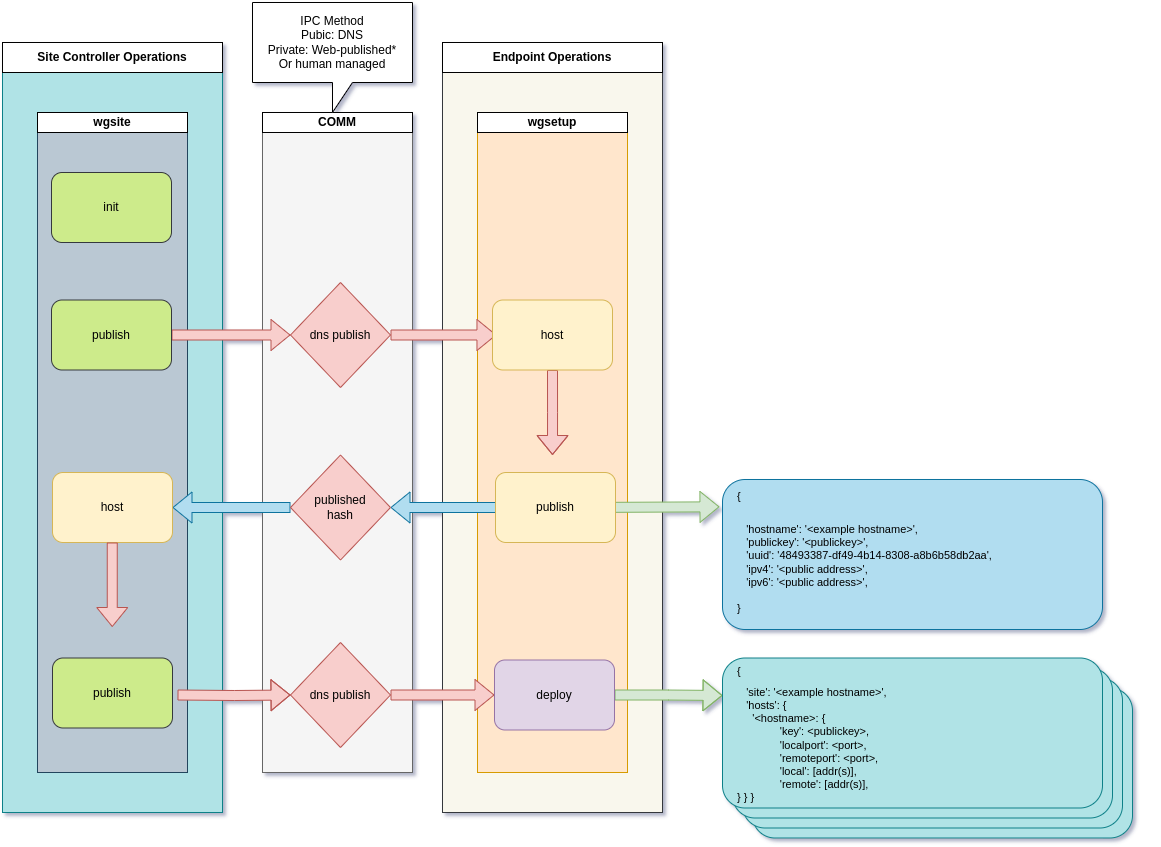

The diagram above was exported from draw.io. Its source (the exported page's mxGraphModel, read from the mxfile embedded in the PNG):
<mxGraphModel dx="1383" dy="1957" grid="1" gridSize="10" guides="1" tooltips="1" connect="1" arrows="1" fold="1" page="1" pageScale="1" pageWidth="850" pageHeight="1100" math="0" shadow="0">
  <root>
    <mxCell id="0" />
    <mxCell id="1" parent="0" />
    <mxCell id="4QAD0NUSNyWsQKTH4pcm-28" value="" style="rounded=0;whiteSpace=wrap;html=1;fillColor=#f9f7ed;strokeColor=#36393d;" parent="1" vertex="1">
      <mxGeometry x="680" y="10" width="220" height="740" as="geometry" />
    </mxCell>
    <mxCell id="4QAD0NUSNyWsQKTH4pcm-26" value="" style="rounded=0;whiteSpace=wrap;html=1;fillColor=#b0e3e6;strokeColor=#0e8088;" parent="1" vertex="1">
      <mxGeometry x="240" y="10" width="220" height="740" as="geometry" />
    </mxCell>
    <mxCell id="4QAD0NUSNyWsQKTH4pcm-20" value="" style="rounded=0;whiteSpace=wrap;html=1;fillColor=#ffe6cc;strokeColor=#d79b00;" parent="1" vertex="1">
      <mxGeometry x="715" y="70" width="150" height="640" as="geometry" />
    </mxCell>
    <mxCell id="4QAD0NUSNyWsQKTH4pcm-19" value="" style="rounded=1;whiteSpace=wrap;html=1;fillColor=#b0e3e6;strokeColor=#0e8088;" parent="1" vertex="1">
      <mxGeometry x="990" y="625.5" width="380" height="150" as="geometry" />
    </mxCell>
    <mxCell id="4QAD0NUSNyWsQKTH4pcm-18" value="" style="rounded=1;whiteSpace=wrap;html=1;fillColor=#b0e3e6;strokeColor=#0e8088;" parent="1" vertex="1">
      <mxGeometry x="980" y="615.5" width="380" height="150" as="geometry" />
    </mxCell>
    <mxCell id="4QAD0NUSNyWsQKTH4pcm-17" value="" style="rounded=1;whiteSpace=wrap;html=1;fillColor=#b0e3e6;strokeColor=#0e8088;" parent="1" vertex="1">
      <mxGeometry x="970" y="605.5" width="380" height="150" as="geometry" />
    </mxCell>
    <mxCell id="PWaePWjGrVQnAoW7dDxK-14" value="" style="rounded=0;whiteSpace=wrap;html=1;fillColor=#bac8d3;strokeColor=#23445d;" parent="1" vertex="1">
      <mxGeometry x="275" y="70" width="150" height="640" as="geometry" />
    </mxCell>
    <mxCell id="PWaePWjGrVQnAoW7dDxK-6" value="" style="rounded=0;whiteSpace=wrap;html=1;fillColor=#f5f5f5;strokeColor=#666666;fontColor=#333333;" parent="1" vertex="1">
      <mxGeometry x="500" y="70" width="150" height="640" as="geometry" />
    </mxCell>
    <mxCell id="PWaePWjGrVQnAoW7dDxK-7" style="edgeStyle=orthogonalEdgeStyle;rounded=0;orthogonalLoop=1;jettySize=auto;html=1;shape=flexArrow;fillColor=#f8cecc;strokeColor=#b85450;" parent="1" source="PWaePWjGrVQnAoW7dDxK-1" target="PWaePWjGrVQnAoW7dDxK-5" edge="1">
      <mxGeometry relative="1" as="geometry" />
    </mxCell>
    <mxCell id="PWaePWjGrVQnAoW7dDxK-1" value="publish" style="rounded=1;whiteSpace=wrap;html=1;fillColor=#cdeb8b;strokeColor=#36393d;" parent="1" vertex="1">
      <mxGeometry x="289" y="237.5" width="120" height="70" as="geometry" />
    </mxCell>
    <mxCell id="PWaePWjGrVQnAoW7dDxK-10" style="edgeStyle=orthogonalEdgeStyle;rounded=0;orthogonalLoop=1;jettySize=auto;html=1;entryX=0.033;entryY=0.5;entryDx=0;entryDy=0;shape=flexArrow;fillColor=#f8cecc;strokeColor=#b85450;entryPerimeter=0;" parent="1" source="PWaePWjGrVQnAoW7dDxK-5" target="PWaePWjGrVQnAoW7dDxK-21" edge="1">
      <mxGeometry relative="1" as="geometry">
        <mxPoint x="312" y="272.5" as="targetPoint" />
        <Array as="points" />
      </mxGeometry>
    </mxCell>
    <mxCell id="PWaePWjGrVQnAoW7dDxK-5" value="dns publish" style="rhombus;whiteSpace=wrap;html=1;fillColor=#f8cecc;strokeColor=#b85450;" parent="1" vertex="1">
      <mxGeometry x="528" y="220" width="100" height="105" as="geometry" />
    </mxCell>
    <mxCell id="PWaePWjGrVQnAoW7dDxK-13" style="edgeStyle=orthogonalEdgeStyle;rounded=0;orthogonalLoop=1;jettySize=auto;html=1;shape=flexArrow;fillColor=#f8cecc;strokeColor=#b85450;exitX=0.5;exitY=1;exitDx=0;exitDy=0;" parent="1" source="PWaePWjGrVQnAoW7dDxK-21" edge="1">
      <mxGeometry relative="1" as="geometry">
        <mxPoint x="786" y="325" as="sourcePoint" />
        <mxPoint x="790" y="392.5" as="targetPoint" />
      </mxGeometry>
    </mxCell>
    <mxCell id="PWaePWjGrVQnAoW7dDxK-32" style="edgeStyle=none;shape=flexArrow;rounded=0;orthogonalLoop=1;jettySize=auto;html=1;entryX=-0.008;entryY=0.182;entryDx=0;entryDy=0;entryPerimeter=0;fillColor=#d5e8d4;strokeColor=#82b366;" parent="1" target="PWaePWjGrVQnAoW7dDxK-31" edge="1">
      <mxGeometry relative="1" as="geometry">
        <mxPoint x="836.9075683070214" y="444.90294672237223" as="sourcePoint" />
      </mxGeometry>
    </mxCell>
    <mxCell id="PWaePWjGrVQnAoW7dDxK-35" style="edgeStyle=none;shape=flexArrow;rounded=0;orthogonalLoop=1;jettySize=auto;html=1;fillColor=#b1ddf0;strokeColor=#10739e;" parent="1" target="PWaePWjGrVQnAoW7dDxK-33" edge="1">
      <mxGeometry relative="1" as="geometry">
        <mxPoint x="737" y="445" as="sourcePoint" />
      </mxGeometry>
    </mxCell>
    <mxCell id="PWaePWjGrVQnAoW7dDxK-16" value="&lt;b&gt;wgsite&lt;/b&gt;" style="rounded=0;whiteSpace=wrap;html=1;" parent="1" vertex="1">
      <mxGeometry x="275" y="50" width="150" height="20" as="geometry" />
    </mxCell>
    <mxCell id="PWaePWjGrVQnAoW7dDxK-17" value="&lt;b&gt;COMM&lt;/b&gt;" style="rounded=0;whiteSpace=wrap;html=1;" parent="1" vertex="1">
      <mxGeometry x="500" y="50" width="150" height="20" as="geometry" />
    </mxCell>
    <mxCell id="PWaePWjGrVQnAoW7dDxK-20" value="init" style="rounded=1;whiteSpace=wrap;html=1;fillColor=#cdeb8b;strokeColor=#36393d;" parent="1" vertex="1">
      <mxGeometry x="289" y="110" width="120" height="70" as="geometry" />
    </mxCell>
    <mxCell id="PWaePWjGrVQnAoW7dDxK-21" value="host" style="rounded=1;whiteSpace=wrap;html=1;fillColor=#fff2cc;strokeColor=#d6b656;" parent="1" vertex="1">
      <mxGeometry x="730" y="237.5" width="120" height="70" as="geometry" />
    </mxCell>
    <mxCell id="PWaePWjGrVQnAoW7dDxK-24" style="edgeStyle=orthogonalEdgeStyle;shape=flexArrow;rounded=0;orthogonalLoop=1;jettySize=auto;html=1;entryX=0;entryY=0.5;entryDx=0;entryDy=0;fillColor=#f8cecc;strokeColor=#b85450;exitX=1;exitY=0.5;exitDx=0;exitDy=0;" parent="1" target="PWaePWjGrVQnAoW7dDxK-23" edge="1">
      <mxGeometry relative="1" as="geometry">
        <mxPoint x="415" y="632.5" as="sourcePoint" />
      </mxGeometry>
    </mxCell>
    <mxCell id="PWaePWjGrVQnAoW7dDxK-26" style="edgeStyle=orthogonalEdgeStyle;shape=flexArrow;rounded=0;orthogonalLoop=1;jettySize=auto;html=1;entryX=0;entryY=0.5;entryDx=0;entryDy=0;fillColor=#f8cecc;strokeColor=#b85450;" parent="1" source="PWaePWjGrVQnAoW7dDxK-23" target="4QAD0NUSNyWsQKTH4pcm-25" edge="1">
      <mxGeometry relative="1" as="geometry">
        <mxPoint x="717" y="632.5" as="targetPoint" />
      </mxGeometry>
    </mxCell>
    <mxCell id="PWaePWjGrVQnAoW7dDxK-23" value="dns publish" style="rhombus;whiteSpace=wrap;html=1;fillColor=#f8cecc;strokeColor=#b85450;" parent="1" vertex="1">
      <mxGeometry x="528" y="580" width="100" height="105" as="geometry" />
    </mxCell>
    <mxCell id="4QAD0NUSNyWsQKTH4pcm-8" style="edgeStyle=orthogonalEdgeStyle;rounded=0;orthogonalLoop=1;jettySize=auto;html=1;entryX=0;entryY=0.25;entryDx=0;entryDy=0;shape=flexArrow;fillColor=#d5e8d4;strokeColor=#82b366;exitX=1;exitY=0.5;exitDx=0;exitDy=0;" parent="1" source="4QAD0NUSNyWsQKTH4pcm-25" target="4QAD0NUSNyWsQKTH4pcm-6" edge="1">
      <mxGeometry relative="1" as="geometry">
        <mxPoint x="847" y="632.5333333333335" as="sourcePoint" />
      </mxGeometry>
    </mxCell>
    <mxCell id="PWaePWjGrVQnAoW7dDxK-36" style="edgeStyle=none;shape=flexArrow;rounded=0;orthogonalLoop=1;jettySize=auto;html=1;fillColor=#b1ddf0;strokeColor=#10739e;" parent="1" source="PWaePWjGrVQnAoW7dDxK-33" target="PWaePWjGrVQnAoW7dDxK-2" edge="1">
      <mxGeometry relative="1" as="geometry" />
    </mxCell>
    <mxCell id="PWaePWjGrVQnAoW7dDxK-33" value="published&lt;br&gt;hash" style="rhombus;whiteSpace=wrap;html=1;fillColor=#f8cecc;strokeColor=#b85450;" parent="1" vertex="1">
      <mxGeometry x="528" y="392.5" width="100" height="105" as="geometry" />
    </mxCell>
    <mxCell id="PWaePWjGrVQnAoW7dDxK-34" value="" style="group" parent="1" vertex="1" connectable="0">
      <mxGeometry x="960" y="410" width="430" height="157" as="geometry" />
    </mxCell>
    <mxCell id="PWaePWjGrVQnAoW7dDxK-31" value="" style="rounded=1;whiteSpace=wrap;html=1;fillColor=#b1ddf0;strokeColor=#10739e;" parent="PWaePWjGrVQnAoW7dDxK-34" vertex="1">
      <mxGeometry y="7" width="380" height="150" as="geometry" />
    </mxCell>
    <mxCell id="PWaePWjGrVQnAoW7dDxK-30" value="&lt;h1&gt;&lt;span style=&quot;font-size: 11px ; font-weight: normal&quot;&gt;{&lt;/span&gt;&lt;br&gt;&lt;/h1&gt;&lt;div style=&quot;font-size: 11px&quot;&gt;&amp;nbsp; &amp;nbsp;'hostname': '&amp;lt;example hostname&amp;gt;',&lt;/div&gt;&lt;div style=&quot;font-size: 11px&quot;&gt;&amp;nbsp; &amp;nbsp;'publickey': '&amp;lt;publickey&amp;gt;',&lt;/div&gt;&lt;div style=&quot;font-size: 11px&quot;&gt;&amp;nbsp; &amp;nbsp;'uuid': '48493387-df49-4b14-8308-a8b6b58db2aa',&lt;/div&gt;&lt;div style=&quot;font-size: 11px&quot;&gt;&amp;nbsp; &amp;nbsp;'ipv4': '&amp;lt;public address&amp;gt;',&lt;/div&gt;&lt;div style=&quot;font-size: 11px&quot;&gt;&amp;nbsp; &amp;nbsp;'ipv6': '&amp;lt;public address&amp;gt;',&lt;/div&gt;&lt;div style=&quot;font-size: 11px&quot;&gt;&lt;br&gt;&lt;/div&gt;&lt;div style=&quot;font-size: 11px&quot;&gt;}&lt;/div&gt;&lt;div style=&quot;font-size: 11px&quot;&gt;&lt;br&gt;&lt;/div&gt;" style="text;html=1;strokeColor=none;fillColor=none;spacing=5;spacingTop=-20;whiteSpace=wrap;overflow=hidden;rounded=0;" parent="PWaePWjGrVQnAoW7dDxK-34" vertex="1">
      <mxGeometry x="10" width="420" height="150" as="geometry" />
    </mxCell>
    <mxCell id="4QAD0NUSNyWsQKTH4pcm-6" value="" style="rounded=1;whiteSpace=wrap;html=1;fillColor=#b0e3e6;strokeColor=#0e8088;" parent="1" vertex="1">
      <mxGeometry x="960" y="595.5" width="380" height="150" as="geometry" />
    </mxCell>
    <mxCell id="4QAD0NUSNyWsQKTH4pcm-7" value="&lt;h1 style=&quot;font-size: 11px&quot;&gt;&lt;font style=&quot;font-size: 11px&quot;&gt;&lt;span style=&quot;font-weight: normal&quot;&gt;{&lt;/span&gt;&lt;br&gt;&lt;/font&gt;&lt;/h1&gt;&lt;div style=&quot;font-size: 11px&quot;&gt;&lt;font style=&quot;font-size: 11px&quot;&gt;&amp;nbsp; &amp;nbsp;'site': '&amp;lt;example hostname&amp;gt;',&lt;/font&gt;&lt;/div&gt;&lt;div style=&quot;font-size: 11px&quot;&gt;&lt;font style=&quot;font-size: 11px&quot;&gt;&amp;nbsp; &amp;nbsp;'hosts': {&lt;/font&gt;&lt;/div&gt;&lt;div style=&quot;font-size: 11px&quot;&gt;&lt;font style=&quot;font-size: 11px&quot;&gt;&amp;nbsp; &amp;nbsp; &amp;nbsp;'&amp;lt;hostname&amp;gt;: {&amp;nbsp;&lt;/font&gt;&lt;/div&gt;&lt;div style=&quot;font-size: 11px&quot;&gt;&lt;font style=&quot;font-size: 11px&quot;&gt;&amp;nbsp; &amp;nbsp; &amp;nbsp; &amp;nbsp; &amp;nbsp; &amp;nbsp; &amp;nbsp; 'key': &amp;lt;publickey&amp;gt;,&lt;/font&gt;&lt;/div&gt;&lt;div style=&quot;font-size: 11px&quot;&gt;&lt;font style=&quot;font-size: 11px&quot;&gt;&amp;nbsp; &amp;nbsp; &amp;nbsp; &amp;nbsp; &amp;nbsp; &amp;nbsp; &amp;nbsp; 'localport': &amp;lt;port&amp;gt;,&lt;/font&gt;&lt;/div&gt;&lt;div style=&quot;font-size: 11px&quot;&gt;&lt;font style=&quot;font-size: 11px&quot;&gt;&amp;nbsp; &amp;nbsp; &amp;nbsp; &amp;nbsp; &amp;nbsp; &amp;nbsp; &amp;nbsp; 'remoteport': &amp;lt;port&amp;gt;,&lt;/font&gt;&lt;/div&gt;&lt;div style=&quot;font-size: 11px&quot;&gt;&lt;font style=&quot;font-size: 11px&quot;&gt;&amp;nbsp; &amp;nbsp; &amp;nbsp; &amp;nbsp; &amp;nbsp; &amp;nbsp; &amp;nbsp; 'local': [addr(s)],&lt;/font&gt;&lt;/div&gt;&lt;div style=&quot;font-size: 11px&quot;&gt;&lt;font style=&quot;font-size: 11px&quot;&gt;&amp;nbsp; &amp;nbsp; &amp;nbsp; &amp;nbsp; &amp;nbsp; &amp;nbsp; &amp;nbsp; 'remote': [addr(s)],&amp;nbsp;&lt;/font&gt;&lt;/div&gt;&lt;div style=&quot;font-size: 11px&quot;&gt;&lt;font style=&quot;font-size: 11px&quot;&gt;} }&amp;nbsp;}&lt;/font&gt;&lt;/div&gt;" style="text;html=1;strokeColor=none;fillColor=none;spacing=5;spacingTop=-20;whiteSpace=wrap;overflow=hidden;rounded=0;" parent="1" vertex="1">
      <mxGeometry x="970" y="605.5" width="420" height="150" as="geometry" />
    </mxCell>
    <mxCell id="PWaePWjGrVQnAoW7dDxK-2" value="host" style="rounded=1;whiteSpace=wrap;html=1;fillColor=#fff2cc;strokeColor=#d6b656;" parent="1" vertex="1">
      <mxGeometry x="290" y="410" width="120" height="70" as="geometry" />
    </mxCell>
    <mxCell id="4QAD0NUSNyWsQKTH4pcm-23" value="&lt;b&gt;wgsetup&lt;/b&gt;" style="rounded=0;whiteSpace=wrap;html=1;" parent="1" vertex="1">
      <mxGeometry x="715" y="50" width="150" height="20" as="geometry" />
    </mxCell>
    <mxCell id="4QAD0NUSNyWsQKTH4pcm-25" value="deploy" style="rounded=1;whiteSpace=wrap;html=1;fillColor=#e1d5e7;strokeColor=#9673a6;" parent="1" vertex="1">
      <mxGeometry x="732" y="597.5" width="120" height="70" as="geometry" />
    </mxCell>
    <mxCell id="4QAD0NUSNyWsQKTH4pcm-27" value="&lt;b&gt;Site Controller Operations&lt;/b&gt;" style="rounded=0;whiteSpace=wrap;html=1;" parent="1" vertex="1">
      <mxGeometry x="240" y="-20" width="220" height="30" as="geometry" />
    </mxCell>
    <mxCell id="4QAD0NUSNyWsQKTH4pcm-29" value="&lt;b&gt;Endpoint Operations&lt;/b&gt;" style="rounded=0;whiteSpace=wrap;html=1;" parent="1" vertex="1">
      <mxGeometry x="680" y="-20" width="220" height="30" as="geometry" />
    </mxCell>
    <mxCell id="4QAD0NUSNyWsQKTH4pcm-31" value="&lt;span&gt;IPC Method&lt;/span&gt;&lt;br&gt;&lt;span&gt;Pubic: DNS&lt;/span&gt;&lt;br&gt;&lt;span&gt;Private: Web-published*&lt;br&gt;Or human managed&lt;br&gt;&lt;/span&gt;" style="shape=callout;whiteSpace=wrap;html=1;perimeter=calloutPerimeter;" parent="1" vertex="1">
      <mxGeometry x="490" y="-60" width="160" height="110" as="geometry" />
    </mxCell>
    <mxCell id="j4agc_4NmEp-XEQiv1od-4" value="publish" style="rounded=1;whiteSpace=wrap;html=1;fillColor=#cdeb8b;strokeColor=#36393d;" vertex="1" parent="1">
      <mxGeometry x="290" y="595.5" width="120" height="70" as="geometry" />
    </mxCell>
    <mxCell id="j4agc_4NmEp-XEQiv1od-5" value="publish" style="rounded=1;whiteSpace=wrap;html=1;fillColor=#fff2cc;strokeColor=#d6b656;" vertex="1" parent="1">
      <mxGeometry x="733" y="410" width="120" height="70" as="geometry" />
    </mxCell>
    <mxCell id="j4agc_4NmEp-XEQiv1od-6" style="edgeStyle=orthogonalEdgeStyle;rounded=0;orthogonalLoop=1;jettySize=auto;html=1;shape=flexArrow;fillColor=#f8cecc;strokeColor=#b85450;exitX=0.5;exitY=1;exitDx=0;exitDy=0;" edge="1" parent="1">
      <mxGeometry relative="1" as="geometry">
        <mxPoint x="349.75" y="480" as="sourcePoint" />
        <mxPoint x="349.75" y="564.5" as="targetPoint" />
      </mxGeometry>
    </mxCell>
  </root>
</mxGraphModel>